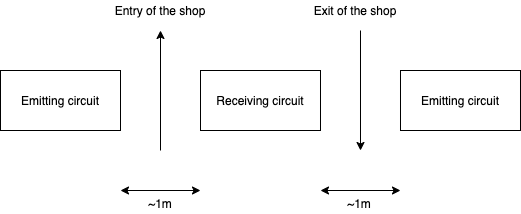

The diagram above was exported from draw.io. Its source (the exported page's mxGraphModel, read from the mxfile embedded in the PNG):
<mxGraphModel dx="763" dy="566" grid="1" gridSize="10" guides="1" tooltips="1" connect="1" arrows="1" fold="1" page="1" pageScale="1" pageWidth="1169" pageHeight="827" math="0" shadow="0">
  <root>
    <mxCell id="0" />
    <mxCell id="1" parent="0" />
    <mxCell id="2" value="Emitting circuit" style="rounded=0;whiteSpace=wrap;html=1;fillColor=none;" vertex="1" parent="1">
      <mxGeometry x="240" y="280" width="120" height="60" as="geometry" />
    </mxCell>
    <mxCell id="3" value="Receiving circuit" style="rounded=0;whiteSpace=wrap;html=1;fillColor=none;" vertex="1" parent="1">
      <mxGeometry x="440" y="280" width="120" height="60" as="geometry" />
    </mxCell>
    <mxCell id="4" value="Emitting circuit" style="rounded=0;whiteSpace=wrap;html=1;fillColor=none;" vertex="1" parent="1">
      <mxGeometry x="640" y="280" width="120" height="60" as="geometry" />
    </mxCell>
    <mxCell id="5" value="" style="endArrow=classic;html=1;" edge="1" parent="1">
      <mxGeometry width="50" height="50" relative="1" as="geometry">
        <mxPoint x="400" y="360.0000000000001" as="sourcePoint" />
        <mxPoint x="400" y="240" as="targetPoint" />
      </mxGeometry>
    </mxCell>
    <mxCell id="6" value="Entry of the shop" style="text;html=1;strokeColor=none;fillColor=none;align=center;verticalAlign=middle;whiteSpace=wrap;rounded=0;" vertex="1" parent="1">
      <mxGeometry x="350" y="210" width="100" height="20" as="geometry" />
    </mxCell>
    <mxCell id="7" value="" style="endArrow=classic;html=1;" edge="1" parent="1">
      <mxGeometry width="50" height="50" relative="1" as="geometry">
        <mxPoint x="600" y="240" as="sourcePoint" />
        <mxPoint x="600" y="360.0000000000001" as="targetPoint" />
      </mxGeometry>
    </mxCell>
    <mxCell id="8" value="Exit of the shop" style="text;html=1;strokeColor=none;fillColor=none;align=center;verticalAlign=middle;whiteSpace=wrap;rounded=0;" vertex="1" parent="1">
      <mxGeometry x="550" y="210" width="90" height="20" as="geometry" />
    </mxCell>
    <mxCell id="9" value="" style="endArrow=classic;startArrow=classic;html=1;" edge="1" parent="1">
      <mxGeometry width="50" height="50" relative="1" as="geometry">
        <mxPoint x="360" y="400.0000000000001" as="sourcePoint" />
        <mxPoint x="440" y="400.0000000000001" as="targetPoint" />
      </mxGeometry>
    </mxCell>
    <mxCell id="10" value="" style="endArrow=classic;startArrow=classic;html=1;" edge="1" parent="1">
      <mxGeometry width="50" height="50" relative="1" as="geometry">
        <mxPoint x="560" y="400.0000000000001" as="sourcePoint" />
        <mxPoint x="640" y="400.0000000000001" as="targetPoint" />
      </mxGeometry>
    </mxCell>
    <mxCell id="11" value="~1m" style="text;html=1;strokeColor=none;fillColor=none;align=center;verticalAlign=middle;whiteSpace=wrap;rounded=0;" vertex="1" parent="1">
      <mxGeometry x="380" y="403" width="40" height="20" as="geometry" />
    </mxCell>
    <mxCell id="12" value="~1m" style="text;html=1;strokeColor=none;fillColor=none;align=center;verticalAlign=middle;whiteSpace=wrap;rounded=0;" vertex="1" parent="1">
      <mxGeometry x="579" y="403" width="40" height="20" as="geometry" />
    </mxCell>
  </root>
</mxGraphModel>